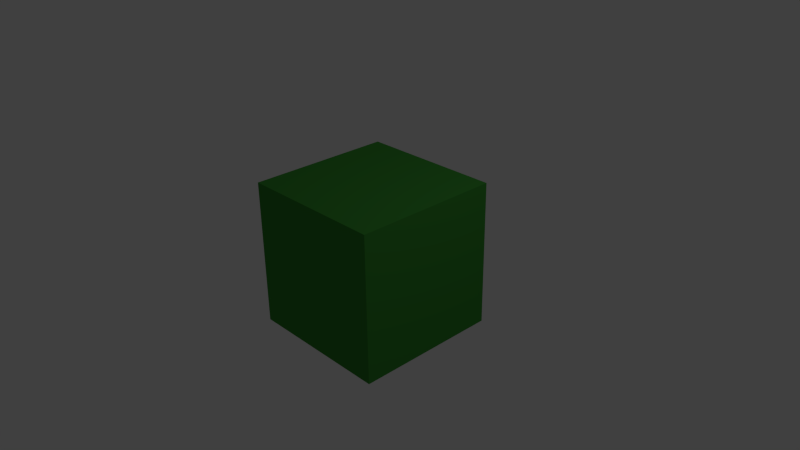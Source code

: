# Source: cube.blend  (saved by Blender 2.76.0; exported with 4.5.12 LTS)
import bpy
from mathutils import Matrix  # noqa: F401  (used for matrix-valued properties, if any)

bpy.ops.wm.read_factory_settings(use_empty=True)
scene = bpy.context.scene
scene.name = 'Scene'

# ---- collections
col_collection_1 = bpy.data.collections.new('Collection 1'); scene.collection.children.link(col_collection_1)

# ---- materials (node trees are filled in below, after node groups)
mat_material = bpy.data.materials.new('Material')
mat_material.alpha_threshold = 0.0
mat_material.use_transparent_shadow = False
mat_material.diffuse_color = (0.04874, 0.2883, 0.0389, 1.0)
mat_material.roughness = 0.5
mat_material.line_color = (0.0, 0.0, 0.0, 1.0)

# ---- material node trees

# ---- world
world_world = bpy.data.worlds.new('World'); scene.world = world_world
world_world.color = (0.05088, 0.05088, 0.05088)
world_world.use_sun_shadow = False
world_world.sun_shadow_jitter_overblur = 0.0
world_world.cycles.sampling_method = 'MANUAL'
world_world.cycles.sample_map_resolution = 256

# ---- cameras
cam_camera = bpy.data.cameras.new('Camera')
cam_camera.clip_end = 100.0
cam_camera.lens = 35.0
cam_camera.sensor_width = 32.0
cam_camera.sensor_height = 18.0
cam_camera.ortho_scale = 7.314
cam_camera.dof.focus_distance = 0.0
cam_camera.dof.aperture_fstop = 128.0

# ---- lights
light_lamp = bpy.data.lights.new('Lamp', 'POINT')
light_lamp.transmission_factor = 0.0
light_lamp.cutoff_distance = 30.0
light_lamp.energy = 100.0
light_lamp.shadow_buffer_clip_start = 1.001
light_lamp.shadow_soft_size = 0.1
light_lamp.shadow_maximum_resolution = 0.006
light_lamp.use_absolute_resolution = True
light_lamp.cycles.use_multiple_importance_sampling = False

# ---- meshes
me_cube = bpy.data.meshes.new('Cube')
me_cube.from_pydata([(1.0, 1.0, -1.0), (1.0, -1.0, -1.0), (-1.0, -1.0, -1.0), (-1.0, 1.0, -1.0), (1.0, 1.0, 1.0), (1.0, -1.0, 1.0), (-1.0, -1.0, 1.0), (-1.0, 1.0, 1.0)], [], [(0, 1, 2, 3), (4, 7, 6, 5), (0, 4, 5, 1), (1, 5, 6, 2), (2, 6, 7, 3), (4, 0, 3, 7)])
me_cube.materials.append(mat_material)
me_cube.use_remesh_preserve_volume = False
me_cube.use_remesh_preserve_attributes = False
me_cube.use_mirror_vertex_groups = False
me_cube.update()

# ---- objects
ob_cube = bpy.data.objects.new('Cube', me_cube)
ob_lamp = bpy.data.objects.new('Lamp', light_lamp)
ob_camera = bpy.data.objects.new('Camera', cam_camera)

# ---- transforms, parenting, visibility, modifiers, constraints
ob_cube.location = (0.0, 0.0, 0.0)
ob_cube.lock_rotations_4d = False
ob_cube.empty_display_type = 'ARROWS'
ob_cube.lineart.crease_threshold = 0.0
ob_lamp.location = (4.076, 1.005, 5.904)
ob_lamp.rotation_euler = (0.6503, 0.05522, 1.866)
ob_lamp.lock_rotations_4d = False
ob_lamp.empty_display_type = 'ARROWS'
ob_lamp.color = (0.0, 0.0, 0.0, 0.0)
ob_lamp.lineart.crease_threshold = 0.0
ob_camera.location = (7.481, -6.508, 5.344)
ob_camera.rotation_euler = (1.109, 0.01082, 0.8149)
ob_camera.lock_rotations_4d = False
ob_camera.empty_display_type = 'ARROWS'
ob_camera.color = (0.0, 0.0, 0.0, 0.0)
ob_camera.display_type = 'WIRE'
ob_camera.lineart.crease_threshold = 0.0

# ---- collection membership
col_collection_1.objects.link(ob_cube)
col_collection_1.objects.link(ob_lamp)
col_collection_1.objects.link(ob_camera)

# ---- scene / render settings (as saved in the file)
scene.camera = ob_camera
scene.frame_start = 1; scene.frame_end = 250; scene.frame_set(1)
scene.render.engine = 'BLENDER_EEVEE_NEXT'
scene.render.resolution_percentage = 50
scene.render.dither_intensity = 0.0
scene.cycles.use_denoising = False
scene.cycles.samples = 10
scene.cycles.sampling_pattern = 'TABULATED_SOBOL'
scene.cycles.light_sampling_threshold = 0.0
scene.cycles.use_adaptive_sampling = False
scene.cycles.use_light_tree = False
scene.cycles.blur_glossy = 0.0
scene.cycles.pixel_filter_type = 'GAUSSIAN'
scene.cycles.sample_clamp_indirect = 0.0
scene.view_settings.view_transform = 'Standard'
bpy.context.view_layer.update()

